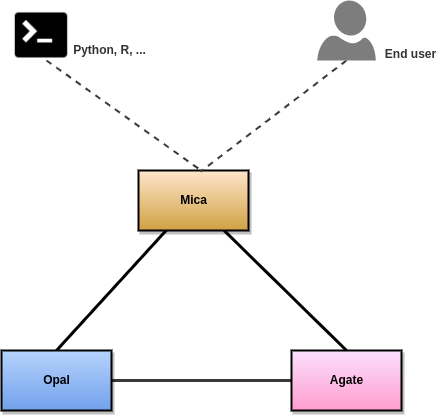

The diagram above was exported from draw.io. Its source (the exported page's mxGraphModel, read from the mxfile embedded in the PNG):
<mxGraphModel dx="1422" dy="700" grid="1" gridSize="10" guides="1" tooltips="1" connect="1" arrows="1" fold="1" page="1" pageScale="1" pageWidth="850" pageHeight="1100" math="0" shadow="0">
  <root>
    <mxCell id="0" />
    <mxCell id="1" parent="0" />
    <mxCell id="1YCOHVmyatkJ9B5Cccnz-14" style="edgeStyle=none;rounded=0;orthogonalLoop=1;jettySize=auto;html=1;entryX=0.5;entryY=0;entryDx=0;entryDy=0;fontColor=#333333;endArrow=none;endFill=0;strokeWidth=3;" edge="1" parent="1" source="1YCOHVmyatkJ9B5Cccnz-1" target="1YCOHVmyatkJ9B5Cccnz-2">
      <mxGeometry relative="1" as="geometry" />
    </mxCell>
    <mxCell id="1YCOHVmyatkJ9B5Cccnz-15" style="edgeStyle=none;rounded=0;orthogonalLoop=1;jettySize=auto;html=1;entryX=0.5;entryY=0;entryDx=0;entryDy=0;fontColor=#333333;endArrow=none;endFill=0;strokeWidth=3;" edge="1" parent="1" source="1YCOHVmyatkJ9B5Cccnz-1" target="1YCOHVmyatkJ9B5Cccnz-3">
      <mxGeometry relative="1" as="geometry" />
    </mxCell>
    <mxCell id="1YCOHVmyatkJ9B5Cccnz-1" value="Mica" style="html=1;fillColor=#D0A143;strokeColor=default;gradientColor=#FFE6CC;gradientDirection=north;shadow=1;sketch=0;perimeterSpacing=0;strokeWidth=2;fontStyle=1;glass=0;rounded=0;" vertex="1" parent="1">
      <mxGeometry x="177" y="210" width="110" height="60" as="geometry" />
    </mxCell>
    <mxCell id="1YCOHVmyatkJ9B5Cccnz-17" style="edgeStyle=none;rounded=0;orthogonalLoop=1;jettySize=auto;html=1;fontColor=#333333;endArrow=none;endFill=0;strokeColor=#383838;strokeWidth=3;" edge="1" parent="1" source="1YCOHVmyatkJ9B5Cccnz-2">
      <mxGeometry relative="1" as="geometry">
        <mxPoint x="350" y="420" as="targetPoint" />
      </mxGeometry>
    </mxCell>
    <mxCell id="1YCOHVmyatkJ9B5Cccnz-2" value="Opal" style="html=1;fillColor=#72A1EC;strokeColor=default;gradientColor=#B6D3FC;gradientDirection=north;shadow=1;sketch=0;perimeterSpacing=0;strokeWidth=2;fontStyle=1;glass=0;rounded=0;" vertex="1" parent="1">
      <mxGeometry x="40" y="390" width="110" height="60" as="geometry" />
    </mxCell>
    <mxCell id="1YCOHVmyatkJ9B5Cccnz-3" value="Agate" style="html=1;fillColor=#FF9DCE;strokeColor=default;gradientColor=#FBE0FF;gradientDirection=north;shadow=1;sketch=0;perimeterSpacing=0;strokeWidth=2;fontStyle=1;glass=0;rounded=0;" vertex="1" parent="1">
      <mxGeometry x="330" y="390" width="110" height="60" as="geometry" />
    </mxCell>
    <mxCell id="1YCOHVmyatkJ9B5Cccnz-11" style="edgeStyle=none;rounded=0;orthogonalLoop=1;jettySize=auto;html=1;entryX=0.564;entryY=0.017;entryDx=0;entryDy=0;entryPerimeter=0;endArrow=none;endFill=0;exitX=0.5;exitY=1;exitDx=0;exitDy=0;exitPerimeter=0;dashed=1;strokeColor=#383838;strokeWidth=2;" edge="1" parent="1" source="1YCOHVmyatkJ9B5Cccnz-4" target="1YCOHVmyatkJ9B5Cccnz-1">
      <mxGeometry relative="1" as="geometry" />
    </mxCell>
    <mxCell id="1YCOHVmyatkJ9B5Cccnz-4" value="" style="verticalLabelPosition=bottom;html=1;verticalAlign=top;align=center;strokeColor=none;fillColor=#7D7D7D;shape=mxgraph.azure.user;" vertex="1" parent="1">
      <mxGeometry x="355.75" y="40" width="58.5" height="60" as="geometry" />
    </mxCell>
    <mxCell id="1YCOHVmyatkJ9B5Cccnz-10" style="rounded=0;orthogonalLoop=1;jettySize=auto;html=1;endArrow=none;endFill=0;entryX=0.582;entryY=0.017;entryDx=0;entryDy=0;entryPerimeter=0;exitX=0.5;exitY=1;exitDx=0;exitDy=0;dashed=1;strokeColor=#383838;strokeWidth=2;" edge="1" parent="1" target="1YCOHVmyatkJ9B5Cccnz-1">
      <mxGeometry relative="1" as="geometry">
        <mxPoint x="85" y="100" as="sourcePoint" />
      </mxGeometry>
    </mxCell>
    <mxCell id="1YCOHVmyatkJ9B5Cccnz-12" value="Python, R, ..." style="text;html=1;align=center;verticalAlign=middle;resizable=0;points=[];autosize=1;strokeColor=none;fillColor=none;fontStyle=1;fontColor=#333333;" vertex="1" parent="1">
      <mxGeometry x="103" y="80" width="90" height="20" as="geometry" />
    </mxCell>
    <mxCell id="1YCOHVmyatkJ9B5Cccnz-13" value="End user" style="text;html=1;align=center;verticalAlign=middle;resizable=0;points=[];autosize=1;strokeColor=none;fillColor=none;fontStyle=1;fontColor=#333333;" vertex="1" parent="1">
      <mxGeometry x="414.25" y="84" width="70" height="20" as="geometry" />
    </mxCell>
    <mxCell id="1YCOHVmyatkJ9B5Cccnz-16" value="" style="shape=image;html=1;verticalAlign=top;verticalLabelPosition=bottom;labelBackgroundColor=#ffffff;imageAspect=0;aspect=fixed;image=https://cdn0.iconfinder.com/data/icons/octicons/1024/terminal-128.png;fontColor=#333333;strokeWidth=0;fillColor=#7D7D7D;gradientColor=#FBE0FF;" vertex="1" parent="1">
      <mxGeometry x="50" y="45" width="60" height="60" as="geometry" />
    </mxCell>
  </root>
</mxGraphModel>